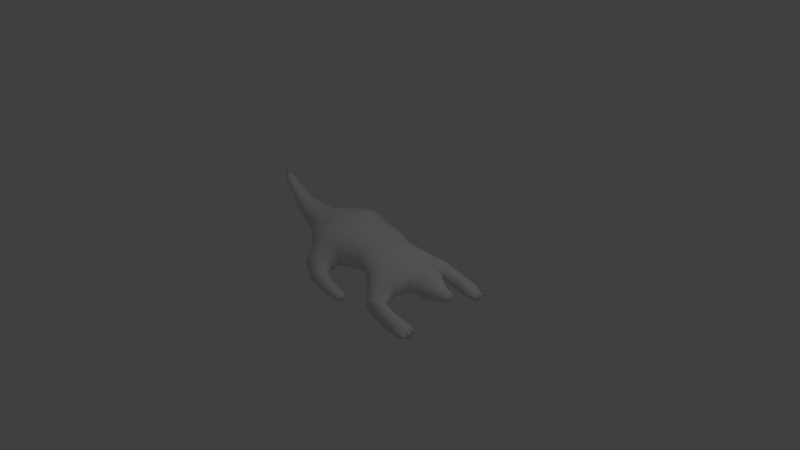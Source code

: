 # Source: Lizard.blend  (saved by Blender 2.74.0; exported with 4.5.12 LTS)
import bpy
from mathutils import Matrix  # noqa: F401  (used for matrix-valued properties, if any)

bpy.ops.wm.read_factory_settings(use_empty=True)
scene = bpy.context.scene
scene.name = 'Scene'

# ---- collections
col_collection_1 = bpy.data.collections.new('Collection 1'); scene.collection.children.link(col_collection_1)

# ---- materials (node trees are filled in below, after node groups)
mat_material_001 = bpy.data.materials.new('Material.001')
mat_material_001.alpha_threshold = 0.0
mat_material_001.use_transparent_shadow = False
mat_material_001.roughness = 0.5

# ---- material node trees

# ---- world
world_world = bpy.data.worlds.new('World'); scene.world = world_world
world_world.color = (0.05088, 0.05088, 0.05088)
world_world.use_sun_shadow = False
world_world.sun_shadow_jitter_overblur = 0.0
world_world.cycles.sampling_method = 'MANUAL'
world_world.cycles.sample_map_resolution = 256

# ---- cameras
cam_camera = bpy.data.cameras.new('Camera')
cam_camera.clip_end = 100.0
cam_camera.lens = 35.0
cam_camera.sensor_width = 32.0
cam_camera.sensor_height = 18.0
cam_camera.ortho_scale = 7.314
cam_camera.dof.focus_distance = 0.0
cam_camera.dof.aperture_fstop = 128.0

# ---- lights
light_lamp = bpy.data.lights.new('Lamp', 'POINT')
light_lamp.transmission_factor = 0.0
light_lamp.cutoff_distance = 30.0
light_lamp.energy = 100.0
light_lamp.shadow_buffer_clip_start = 1.001
light_lamp.shadow_soft_size = 0.1
light_lamp.shadow_maximum_resolution = 0.006
light_lamp.use_absolute_resolution = True
light_lamp.cycles.use_multiple_importance_sampling = False

# ---- meshes
me_cylinder = bpy.data.meshes.new('Cylinder')
me_cylinder.from_pydata([(-1.815, -1.197, 4.366), (-0.9559, -0.7493, 5.419), (-2.145, -0.7968, 4.632), (-1.405, -0.3455, 5.437), (-2.217, 0.02258, 4.483), (-1.396, 0.2049, 5.413), (-1.32, 0.7135, 4.465), (-0.8548, 0.6694, 5.46), (-0.7323, -1.083, 6.333), (-1.185, -0.5084, 6.323), (-1.177, 0.206, 6.325), (-0.7242, 0.7883, 6.333), (-0.3845, -0.9641, 7.352), (-0.6225, -0.6372, 7.352), (-0.6222, -0.2331, 7.352), (-0.3845, 0.09385, 7.352), (-0.2944, -0.8854, 7.996), (-0.4763, -0.635, 7.996), (-0.4763, -0.3256, 7.996), (-0.2944, -0.07527, 7.996), (-2.047, -1.354, 3.516), (-3.196, -1.739, 4.539), (-2.575, 0.4402, 3.694), (-1.569, 0.9895, 3.384), (-1.65, -0.5208, 0.8666), (-2.024, 0.05147, 0.8908), (-2.02, 0.7684, 0.9118), (-1.444, 1.509, 0.871), (-2.241, -0.716, -1.55), (-2.462, 0.05159, -1.176), (-2.561, 1.054, -1.355), (-1.812, 1.991, -1.206), (-1.588, 1.22, 2.19), (-2.621, 0.4698, 2.589), (-2.716, -0.3431, 2.283), (-2.222, -0.9762, 2.514), (-3.036, -1.55, 4.666), (-3.283, -0.8149, 4.655), (-3.609, -1.77, 4.284), (-3.746, -0.5189, 4.421), (-4.12, -0.7472, 4.051), (-4.203, -1.477, 3.812), (-4.008, -1.71, 3.955), (-3.37, -2.139, 5.841), (-3.16, -1.981, 5.805), (-3.35, -1.26, 5.788), (-3.768, -2.173, 5.771), (-3.801, -1.022, 5.749), (-4.225, -1.283, 5.664), (-4.355, -2.067, 5.603), (-4.155, -2.197, 5.669), (-3.431, -2.253, 6.941), (-3.131, -2.141, 6.792), (-3.255, -1.545, 6.773), (-3.758, -2.279, 6.951), (-3.772, -1.365, 6.872), (-4.281, -1.57, 6.902), (-4.381, -2.215, 6.886), (-4.083, -2.292, 6.898), (-3.54, -2.301, 7.608), (-3.396, -2.239, 7.617), (-3.494, -1.741, 7.604), (-3.759, -2.31, 7.584), (-3.77, -1.613, 7.557), (-4.043, -1.774, 7.557), (-4.117, -2.271, 7.545), (-3.974, -2.318, 7.545), (-4.395, -1.882, 7.109), (-4.441, -2.238, 7.1), (-4.309, -1.983, 7.444), (-4.348, -2.287, 7.436), (-3.148, -1.638, 7.082), (-3.062, -2.119, 7.092), (-3.26, -1.754, 7.595), (-3.177, -2.22, 7.604), (-4.087, -1.906, 7.86), (-4.127, -2.219, 7.853), (-4.278, -2.02, 7.789), (-4.309, -2.257, 7.783), (-3.76, -2.285, 7.947), (-3.565, -2.277, 7.968), (-3.769, -1.685, 7.924), (-3.591, -1.809, 7.95), (-3.503, -2.186, 7.963), (-3.94, -1.821, 7.899), (-3.952, -2.292, 7.912), (-4.012, -2.205, 7.889), (-3.449, -1.829, 7.96), (-3.386, -2.184, 7.967), (-3.292, -1.829, 7.96), (-3.229, -2.184, 7.967), (-2.283, -0.6602, -3.702), (-3.097, 0.2919, -3.868), (-3.136, 1.218, -3.49), (-2.333, 1.966, -3.792), (-0.896, -0.3254, -5.979), (-1.395, 0.3367, -5.982), (-1.39, 1.072, -5.899), (-0.9772, 1.663, -5.938), (-2.305, 2.13, -2.534), (-3.036, 1.463, -2.387), (-3.108, -1.36, -2.082), (-2.457, -0.9536, -2.689), (-2.88, -0.6914, -1.765), (-3.078, 0.1131, -1.82), (-4.031, -1.136, -3.026), (-4.344, -0.3575, -3.098), (-4.127, 0.3361, -2.773), (-3.596, 0.5133, -2.239), (-3.639, -1.53, -2.598), (-3.858, -1.769, -0.8014), (-3.658, -1.654, -0.7795), (-3.773, -1.104, -0.7062), (-4.698, -1.7, -0.7374), (-4.846, -1.557, -0.6892), (-4.614, -1.024, -0.6424), (-4.17, -0.8606, -0.6506), (-4.288, -1.749, -0.7812), (-3.903, -1.863, 0.5046), (-3.72, -1.831, 0.5056), (-3.823, -1.486, 0.5495), (-4.644, -1.81, 0.5679), (-4.769, -1.757, 0.5949), (-4.565, -1.435, 0.6127), (-4.175, -1.347, 0.5925), (-4.284, -1.835, 0.5315), (-4.024, -1.891, 1.153), (-3.909, -1.835, 1.137), (-3.974, -1.558, 1.153), (-4.497, -1.858, 1.202), (-4.578, -1.784, 1.206), (-4.447, -1.517, 1.202), (-4.197, -1.425, 1.18), (-4.265, -1.874, 1.181), (-4.698, -1.416, -1.867), (-4.228, -1.619, -1.77), (-4.107, -0.2434, -1.545), (-4.627, -0.4148, -1.709), (-3.717, -1.567, -1.623), (-3.631, -0.5589, -1.457), (-3.481, -1.227, -1.501), (-4.879, -1.033, -1.851), (-0.0001395, 0.9294, 4.461), (-0.0001395, 0.8418, 5.467), (-0.0001395, -1.109, 4.448), (-0.0001395, -0.8685, 5.481), (1.815, -1.197, 4.366), (0.9556, -0.7493, 5.419), (2.145, -0.7968, 4.632), (1.404, -0.3455, 5.437), (2.216, 0.02258, 4.483), (1.395, 0.2049, 5.413), (1.32, 0.7135, 4.465), (0.8545, 0.6694, 5.46), (-0.0001395, 1.009, 6.334), (-0.0001395, -1.305, 6.334), (0.732, -1.083, 6.333), (1.185, -0.5084, 6.323), (1.177, 0.206, 6.325), (0.7239, 0.7883, 6.333), (-0.0001396, 0.2187, 7.352), (-0.0001396, -1.089, 7.352), (0.3842, -0.9641, 7.352), (0.6223, -0.6372, 7.352), (0.6219, -0.2331, 7.352), (0.3842, 0.09385, 7.352), (-0.0001395, 0.02035, 7.996), (-0.0001395, -0.981, 7.996), (0.2941, -0.8854, 7.996), (0.476, -0.635, 7.996), (0.476, -0.3256, 7.996), (0.2941, -0.07527, 7.996), (-0.0001396, -0.03681, 8.676), (-0.0001395, 1.157, 3.303), (-0.0001395, -1.172, 3.35), (2.046, -1.354, 3.516), (3.196, -1.739, 4.539), (2.575, 0.4402, 3.694), (1.568, 0.9895, 3.384), (-0.0001395, 1.747, 0.8659), (-0.0001395, -0.7333, 0.8688), (1.649, -0.5208, 0.8666), (2.024, 0.05147, 0.8908), (2.02, 0.7684, 0.9118), (1.444, 1.509, 0.871), (-0.0001395, 2.295, -1.175), (-0.0001395, -0.9198, -1.3), (2.241, -0.716, -1.55), (2.461, 0.05159, -1.176), (2.561, 1.054, -1.355), (1.812, 1.991, -1.206), (1.587, 1.22, 2.19), (-0.0001395, 1.415, 2.114), (2.62, 0.4698, 2.589), (2.716, -0.3431, 2.283), (2.222, -0.9762, 2.514), (-0.0001395, -0.9482, 2.212), (3.036, -1.55, 4.666), (3.283, -0.8149, 4.655), (3.608, -1.77, 4.284), (3.745, -0.5189, 4.421), (4.119, -0.7472, 4.051), (4.202, -1.477, 3.812), (4.008, -1.71, 3.955), (3.37, -2.139, 5.841), (3.16, -1.981, 5.805), (3.35, -1.26, 5.788), (3.768, -2.173, 5.771), (3.801, -1.022, 5.749), (4.225, -1.283, 5.664), (4.354, -2.067, 5.603), (4.154, -2.197, 5.669), (3.431, -2.253, 6.941), (3.131, -2.141, 6.792), (3.255, -1.545, 6.773), (3.758, -2.279, 6.951), (3.772, -1.365, 6.872), (4.281, -1.57, 6.902), (4.381, -2.215, 6.886), (4.083, -2.292, 6.898), (3.54, -2.301, 7.608), (3.396, -2.239, 7.617), (3.494, -1.741, 7.604), (3.759, -2.31, 7.584), (3.77, -1.613, 7.557), (4.043, -1.774, 7.557), (4.116, -2.271, 7.545), (3.974, -2.318, 7.545), (4.395, -1.882, 7.109), (4.44, -2.238, 7.1), (4.309, -1.983, 7.444), (4.348, -2.287, 7.436), (3.147, -1.638, 7.082), (3.062, -2.119, 7.092), (3.259, -1.754, 7.595), (3.177, -2.22, 7.604), (4.086, -1.906, 7.86), (4.127, -2.219, 7.853), (4.278, -2.02, 7.789), (4.308, -2.257, 7.783), (3.76, -2.285, 7.947), (3.565, -2.277, 7.968), (3.769, -1.685, 7.924), (3.591, -1.809, 7.95), (3.503, -2.186, 7.963), (3.94, -1.821, 7.899), (3.951, -2.292, 7.912), (4.011, -2.205, 7.889), (3.449, -1.829, 7.96), (3.386, -2.184, 7.967), (3.292, -1.829, 7.96), (3.229, -2.184, 7.967), (-0.0001395, 2.303, -3.85), (-0.0001395, -0.7858, -3.785), (2.283, -0.6602, -3.702), (3.096, 0.2919, -3.868), (3.136, 1.218, -3.49), (2.332, 1.966, -3.792), (-0.0001396, 1.913, -5.931), (-0.0001395, -0.5352, -6.0), (0.8957, -0.3254, -5.979), (1.395, 0.3367, -5.982), (1.389, 1.072, -5.899), (0.9769, 1.663, -5.938), (2.305, 2.13, -2.534), (-0.0001395, 2.448, -2.563), (3.036, 1.463, -2.387), (3.108, -1.36, -2.082), (2.457, -0.9536, -2.689), (-0.0001395, -0.8942, -2.588), (2.88, -0.6914, -1.765), (3.078, 0.1131, -1.82), (4.031, -1.136, -3.026), (4.343, -0.3575, -3.098), (4.127, 0.3361, -2.773), (3.596, 0.5133, -2.239), (3.638, -1.53, -2.598), (3.858, -1.769, -0.8014), (3.657, -1.654, -0.7795), (3.772, -1.104, -0.7062), (4.698, -1.7, -0.7374), (4.846, -1.557, -0.6892), (4.613, -1.024, -0.6424), (4.17, -0.8606, -0.6506), (4.288, -1.749, -0.7812), (3.902, -1.863, 0.5046), (3.72, -1.831, 0.5056), (3.823, -1.486, 0.5495), (4.644, -1.81, 0.5679), (4.769, -1.757, 0.5949), (4.565, -1.435, 0.6127), (4.174, -1.347, 0.5925), (4.283, -1.835, 0.5315), (4.024, -1.891, 1.153), (3.909, -1.835, 1.137), (3.974, -1.558, 1.153), (4.496, -1.858, 1.202), (4.577, -1.784, 1.206), (4.446, -1.517, 1.202), (4.197, -1.425, 1.18), (4.265, -1.874, 1.181), (4.698, -1.416, -1.867), (4.228, -1.619, -1.77), (4.107, -0.2434, -1.545), (4.626, -0.4148, -1.709), (3.717, -1.567, -1.623), (3.63, -0.5589, -1.457), (3.481, -1.227, -1.501), (4.878, -1.033, -1.851), (-0.4573, 0.9514, -8.567), (-0.7393, 1.318, -8.446), (-0.7383, 1.747, -8.3), (-0.4558, 2.085, -8.179), (-0.0001396, 2.218, -8.133), (-0.0001395, 0.7971, -8.614), (0.457, 0.9514, -8.567), (0.739, 1.318, -8.446), (0.738, 1.747, -8.3), (0.4555, 2.085, -8.179), (-0.2428, 3.007, -10.54), (-0.39, 3.154, -10.44), (-0.3855, 3.332, -10.33), (-0.2358, 3.475, -10.23), (-0.0001396, 3.532, -10.19), (-0.0001395, 2.946, -10.59), (0.2426, 3.007, -10.54), (0.3897, 3.154, -10.44), (0.3853, 3.332, -10.33), (0.2355, 3.475, -10.23), (-0.0001395, 4.053, -11.0)], [], [(144, 145, 1, 0), (0, 1, 3, 2), (2, 3, 5, 4), (4, 5, 7, 6), (6, 7, 143, 142), (143, 7, 11, 154), (7, 5, 10, 11), (5, 3, 9, 10), (3, 1, 8, 9), (1, 145, 155, 8), (154, 11, 15, 160), (11, 10, 14, 15), (10, 9, 13, 14), (9, 8, 12, 13), (8, 155, 161, 12), (160, 15, 19, 166), (15, 14, 18, 19), (14, 13, 17, 18), (13, 12, 16, 17), (12, 161, 167, 16), (166, 19, 172), (19, 18, 172), (18, 17, 172), (17, 16, 172), (16, 167, 172), (6, 142, 173, 23), (4, 6, 23, 22), (22, 33, 40, 39), (35, 20, 38, 42), (144, 0, 20, 174), (32, 192, 179, 27), (33, 32, 27, 26), (34, 33, 26, 25), (35, 34, 25, 24), (196, 35, 24, 180), (27, 179, 185, 31), (26, 27, 31, 30), (25, 26, 30, 29), (24, 25, 29, 28), (180, 24, 28, 186), (174, 20, 35, 196), (34, 35, 42, 41), (33, 34, 41, 40), (22, 23, 32, 33), (23, 173, 192, 32), (20, 0, 21, 38), (4, 22, 39, 37), (2, 4, 37, 36), (0, 2, 36, 21), (40, 41, 49, 48), (41, 42, 50, 49), (42, 38, 46, 50), (39, 40, 48, 47), (21, 36, 44, 43), (36, 37, 45, 44), (37, 39, 47, 45), (38, 21, 43, 46), (48, 49, 57, 56), (49, 50, 58, 57), (50, 46, 54, 58), (47, 48, 56, 55), (43, 44, 52, 51), (44, 45, 53, 52), (45, 47, 55, 53), (46, 43, 51, 54), (57, 65, 70, 68), (57, 58, 66, 65), (58, 54, 62, 66), (55, 56, 64, 63), (51, 52, 60, 59), (53, 61, 73, 71), (53, 55, 63, 61), (54, 51, 59, 62), (80, 83, 82, 81, 84, 86, 85, 79), (67, 68, 70, 69), (64, 56, 67, 69), (76, 75, 77, 78), (56, 57, 68, 67), (72, 71, 73, 74), (60, 52, 72, 74), (87, 88, 90, 89), (52, 53, 71, 72), (75, 76, 65, 64), (78, 77, 69, 70), (76, 78, 70, 65), (77, 75, 64, 69), (80, 79, 62, 59), (81, 82, 61, 63), (82, 83, 60, 61), (83, 80, 59, 60), (84, 81, 63, 64), (79, 85, 66, 62), (85, 86, 65, 66), (86, 84, 64, 65), (88, 87, 61, 60), (89, 90, 74, 73), (87, 89, 73, 61), (90, 88, 60, 74), (99, 265, 252, 94), (100, 99, 94, 93), (30, 100, 108, 104), (102, 28, 101, 109), (269, 102, 91, 253), (94, 252, 258, 98), (93, 94, 98, 97), (92, 93, 97, 96), (91, 92, 96, 95), (253, 91, 95, 259), (186, 28, 102, 269), (100, 93, 107, 108), (91, 102, 109, 105), (30, 31, 99, 100), (31, 185, 265, 99), (93, 92, 106, 107), (92, 91, 105, 106), (29, 30, 104, 103), (28, 29, 103, 101), (134, 135, 117, 113), (136, 137, 115, 116), (135, 138, 110, 117), (139, 136, 116, 112), (138, 140, 111, 110), (140, 139, 112, 111), (141, 134, 113, 114), (137, 141, 114, 115), (113, 117, 125, 121), (116, 115, 123, 124), (117, 110, 118, 125), (112, 116, 124, 120), (110, 111, 119, 118), (111, 112, 120, 119), (114, 113, 121, 122), (115, 114, 122, 123), (121, 125, 133, 129), (124, 123, 131, 132), (125, 118, 126, 133), (120, 124, 132, 128), (118, 119, 127, 126), (119, 120, 128, 127), (122, 121, 129, 130), (123, 122, 130, 131), (130, 129, 133, 126, 127, 128, 132, 131), (107, 106, 141, 137), (106, 105, 134, 141), (103, 104, 139, 140), (101, 103, 140, 138), (104, 108, 136, 139), (109, 101, 138, 135), (108, 107, 137, 136), (105, 109, 135, 134), (144, 146, 147, 145), (146, 148, 149, 147), (148, 150, 151, 149), (150, 152, 153, 151), (152, 142, 143, 153), (143, 154, 159, 153), (153, 159, 158, 151), (151, 158, 157, 149), (149, 157, 156, 147), (147, 156, 155, 145), (154, 160, 165, 159), (159, 165, 164, 158), (158, 164, 163, 157), (157, 163, 162, 156), (156, 162, 161, 155), (160, 166, 171, 165), (165, 171, 170, 164), (164, 170, 169, 163), (163, 169, 168, 162), (162, 168, 167, 161), (166, 172, 171), (171, 172, 170), (170, 172, 169), (169, 172, 168), (168, 172, 167), (152, 178, 173, 142), (150, 177, 178, 152), (177, 200, 201, 193), (195, 203, 199, 175), (144, 174, 175, 146), (191, 184, 179, 192), (193, 183, 184, 191), (194, 182, 183, 193), (195, 181, 182, 194), (196, 180, 181, 195), (184, 190, 185, 179), (183, 189, 190, 184), (182, 188, 189, 183), (181, 187, 188, 182), (180, 186, 187, 181), (174, 196, 195, 175), (194, 202, 203, 195), (193, 201, 202, 194), (177, 193, 191, 178), (178, 191, 192, 173), (175, 199, 176, 146), (150, 198, 200, 177), (148, 197, 198, 150), (146, 176, 197, 148), (201, 209, 210, 202), (202, 210, 211, 203), (203, 211, 207, 199), (200, 208, 209, 201), (176, 204, 205, 197), (197, 205, 206, 198), (198, 206, 208, 200), (199, 207, 204, 176), (209, 217, 218, 210), (210, 218, 219, 211), (211, 219, 215, 207), (208, 216, 217, 209), (204, 212, 213, 205), (205, 213, 214, 206), (206, 214, 216, 208), (207, 215, 212, 204), (218, 229, 231, 226), (218, 226, 227, 219), (219, 227, 223, 215), (216, 224, 225, 217), (212, 220, 221, 213), (214, 232, 234, 222), (214, 222, 224, 216), (215, 223, 220, 212), (241, 240, 246, 247, 245, 242, 243, 244), (228, 230, 231, 229), (225, 230, 228, 217), (237, 239, 238, 236), (217, 228, 229, 218), (233, 235, 234, 232), (221, 235, 233, 213), (248, 250, 251, 249), (213, 233, 232, 214), (236, 225, 226, 237), (239, 231, 230, 238), (237, 226, 231, 239), (238, 230, 225, 236), (241, 220, 223, 240), (242, 224, 222, 243), (243, 222, 221, 244), (244, 221, 220, 241), (245, 225, 224, 242), (240, 223, 227, 246), (246, 227, 226, 247), (247, 226, 225, 245), (249, 221, 222, 248), (250, 234, 235, 251), (248, 222, 234, 250), (251, 235, 221, 249), (264, 257, 252, 265), (266, 256, 257, 264), (189, 271, 275, 266), (268, 276, 267, 187), (269, 253, 254, 268), (257, 263, 258, 252), (256, 262, 263, 257), (255, 261, 262, 256), (254, 260, 261, 255), (253, 259, 260, 254), (186, 269, 268, 187), (266, 275, 274, 256), (254, 272, 276, 268), (189, 266, 264, 190), (190, 264, 265, 185), (256, 274, 273, 255), (255, 273, 272, 254), (188, 270, 271, 189), (187, 267, 270, 188), (301, 280, 284, 302), (303, 283, 282, 304), (302, 284, 277, 305), (306, 279, 283, 303), (305, 277, 278, 307), (307, 278, 279, 306), (308, 281, 280, 301), (304, 282, 281, 308), (280, 288, 292, 284), (283, 291, 290, 282), (284, 292, 285, 277), (279, 287, 291, 283), (277, 285, 286, 278), (278, 286, 287, 279), (281, 289, 288, 280), (282, 290, 289, 281), (288, 296, 300, 292), (291, 299, 298, 290), (292, 300, 293, 285), (287, 295, 299, 291), (285, 293, 294, 286), (286, 294, 295, 287), (289, 297, 296, 288), (290, 298, 297, 289), (297, 298, 299, 295, 294, 293, 300, 296), (274, 304, 308, 273), (273, 308, 301, 272), (270, 307, 306, 271), (267, 305, 307, 270), (271, 306, 303, 275), (276, 302, 305, 267), (275, 303, 304, 274), (272, 301, 302, 276), (258, 263, 318, 313), (263, 262, 317, 318), (262, 261, 316, 317), (261, 260, 315, 316), (260, 259, 314, 315), (98, 258, 313, 312), (97, 98, 312, 311), (96, 97, 311, 310), (95, 96, 310, 309), (259, 95, 309, 314), (313, 318, 328, 323), (318, 317, 327, 328), (317, 316, 326, 327), (316, 315, 325, 326), (315, 314, 324, 325), (312, 313, 323, 322), (311, 312, 322, 321), (310, 311, 321, 320), (309, 310, 320, 319), (314, 309, 319, 324), (323, 328, 329), (328, 327, 329), (327, 326, 329), (326, 325, 329), (325, 324, 329), (322, 323, 329), (321, 322, 329), (320, 321, 329), (319, 320, 329), (324, 319, 329)])
me_cylinder.polygons.foreach_set('use_smooth', [True] * 330)
_uv = me_cylinder.uv_layers.new(name='UVMap')
_uv.uv.foreach_set('vector', [0.1146, 0.3377, 0.1671, 0.3343, 0.1671, 0.3831, 0.1164, 0.4303, 0.963, 0.3636, 0.963, 0.4129, 0.9342, 0.4022, 0.9372, 0.3581, 0.4343, 0.6009, 0.4073, 0.5625, 0.3795, 0.5665, 0.3935, 0.6127, 0.3068, 0.4091, 0.3486, 0.4565, 0.3762, 0.4588, 0.3525, 0.4081, 0.3525, 0.4081, 0.3762, 0.4588, 0.4197, 0.4592, 0.4197, 0.408, 0.7921, 0.4312, 0.7925, 0.3876, 0.748, 0.3943, 0.748, 0.4312, 0.3557, 0.5665, 0.3795, 0.5665, 0.3748, 0.5202, 0.3452, 0.5228, 0.3795, 0.5665, 0.4073, 0.5625, 0.411, 0.5167, 0.3748, 0.5202, 0.4073, 0.5625, 0.4278, 0.5613, 0.4401, 0.5133, 0.411, 0.5167, 0.7946, 0.2884, 0.7914, 0.3371, 0.748, 0.3371, 0.748, 0.2998, 0.748, 0.4312, 0.748, 0.3943, 0.6961, 0.4034, 0.6961, 0.4312, 0.3452, 0.5228, 0.3748, 0.5202, 0.3875, 0.4664, 0.3639, 0.4688, 0.3748, 0.5202, 0.411, 0.5167, 0.4165, 0.4634, 0.3875, 0.4664, 0.411, 0.5167, 0.4401, 0.5133, 0.4401, 0.4611, 0.4165, 0.4634, 0.748, 0.2998, 0.748, 0.3371, 0.6961, 0.3371, 0.6961, 0.3093, 0.4234, 0.9532, 0.4234, 0.9254, 0.3862, 0.9382, 0.3862, 0.9532, 0.169, 0.3561, 0.169, 0.3797, 0.2062, 0.3888, 0.2062, 0.376, 0.169, 0.3797, 0.169, 0.409, 0.2062, 0.4045, 0.2062, 0.3888, 0.169, 0.409, 0.169, 0.4326, 0.2062, 0.4173, 0.2062, 0.4045, 0.2939, 0.922, 0.2939, 0.9498, 0.2566, 0.9498, 0.2566, 0.9348, 0.1755, 0.9209, 0.1848, 0.9336, 0.1606, 0.9415, 0.1848, 0.9336, 0.1848, 0.9494, 0.1606, 0.9415, 0.1848, 0.9494, 0.1755, 0.9622, 0.1606, 0.9415, 0.1755, 0.9622, 0.1606, 0.967, 0.1606, 0.9415, 0.1606, 0.967, 0.1456, 0.9622, 0.1606, 0.9415, 0.3525, 0.4081, 0.4197, 0.408, 0.4197, 0.349, 0.3398, 0.3531, 0.3068, 0.4091, 0.3525, 0.4081, 0.3398, 0.3531, 0.2885, 0.3689, 0.2885, 0.3689, 0.2862, 0.3126, 0.2098, 0.3871, 0.2289, 0.4059, 0.8908, 0.7315, 0.8454, 0.7064, 0.8649, 0.6199, 0.8908, 0.6146, 0.1146, 0.3377, 0.1164, 0.4303, 0.07394, 0.4448, 0.05877, 0.3413, 0.2625, 0.6341, 0.3433, 0.6302, 0.3433, 0.5666, 0.2698, 0.5669, 0.2098, 0.6544, 0.2625, 0.6341, 0.2698, 0.5669, 0.2404, 0.569, 0.3026, 0.09301, 0.2594, 0.08336, 0.2564, 0.1701, 0.2927, 0.1661, 0.3329, 0.07683, 0.3026, 0.09301, 0.2927, 0.1661, 0.3217, 0.1632, 0.01629, 0.1151, 0.0009271, 0.001895, 0.08485, 0.03105, 0.08473, 0.1151, 0.2698, 0.5669, 0.3433, 0.5666, 0.3433, 0.4626, 0.251, 0.4611, 0.2564, 0.1701, 0.2193, 0.1775, 0.2098, 0.2857, 0.2582, 0.2865, 0.2927, 0.1661, 0.2564, 0.1701, 0.2582, 0.2865, 0.3075, 0.2703, 0.3217, 0.1632, 0.2927, 0.1661, 0.3075, 0.2703, 0.3489, 0.2837, 0.08473, 0.1151, 0.08485, 0.03105, 0.208, 0.0009271, 0.1952, 0.1151, 0.05877, 0.3413, 0.07394, 0.4448, 0.02354, 0.457, 0.0009271, 0.3451, 0.9317, 0.8325, 0.8908, 0.8321, 0.9163, 0.9271, 0.9317, 0.9278, 0.2594, 0.08336, 0.3026, 0.09301, 0.3489, 0.007767, 0.3104, 0.0009271, 0.2885, 0.3689, 0.3398, 0.3531, 0.3388, 0.2923, 0.2862, 0.3126, 0.3398, 0.3531, 0.4197, 0.349, 0.4197, 0.2884, 0.3388, 0.2923, 0.8876, 0.9419, 0.8436, 0.9334, 0.8667, 0.8663, 0.8876, 0.8532, 0.8351, 0.0009271, 0.8631, 0.001564, 0.8631, 0.07867, 0.8365, 0.06999, 0.8005, 0.02458, 0.8351, 0.0009271, 0.8365, 0.06999, 0.7996, 0.08399, 0.963, 0.3636, 0.9372, 0.3581, 0.9503, 0.3001, 0.955, 0.2884, 0.9118, 0.09708, 0.9509, 0.09702, 0.9509, 0.0009271, 0.912, 0.01049, 0.1992, 0.8422, 0.1887, 0.8358, 0.1888, 0.7481, 0.1992, 0.7506, 0.1887, 0.8358, 0.167, 0.8208, 0.1687, 0.7446, 0.1888, 0.7481, 0.9665, 0.3561, 0.9867, 0.3737, 0.9867, 0.2913, 0.9649, 0.2884, 0.145, 0.8096, 0.1363, 0.8039, 0.1377, 0.7455, 0.1482, 0.7428, 0.8628, 0.1151, 0.898, 0.1023, 0.8954, 0.1643, 0.861, 0.1771, 0.8591, 0.1145, 0.8357, 0.1023, 0.832, 0.17, 0.8549, 0.1722, 0.167, 0.8208, 0.145, 0.8096, 0.1482, 0.7428, 0.1687, 0.7446, 0.7788, 0.9749, 0.8189, 0.9734, 0.8189, 0.9076, 0.7861, 0.9106, 0.86, 0.4843, 0.8498, 0.4812, 0.8448, 0.4187, 0.86, 0.4189, 0.8498, 0.4812, 0.8299, 0.4764, 0.8282, 0.4163, 0.8448, 0.4187, 0.832, 0.17, 0.8104, 0.1653, 0.8068, 0.2284, 0.8327, 0.2272, 0.8096, 0.4732, 0.7989, 0.4753, 0.7964, 0.425, 0.8116, 0.4171, 0.861, 0.1771, 0.8954, 0.1643, 0.898, 0.2165, 0.8697, 0.2273, 0.8549, 0.1722, 0.832, 0.17, 0.8327, 0.2272, 0.8591, 0.2225, 0.8299, 0.4764, 0.8096, 0.4732, 0.8116, 0.4171, 0.8282, 0.4163, 0.8381, 0.8395, 0.8037, 0.8504, 0.8101, 0.8391, 0.8275, 0.8357, 0.8381, 0.8395, 0.8364, 0.8546, 0.8031, 0.8577, 0.8037, 0.8504, 0.8364, 0.8546, 0.8325, 0.8709, 0.8003, 0.8685, 0.8031, 0.8577, 0.5761, 0.8838, 0.5778, 0.8579, 0.5432, 0.8658, 0.5415, 0.8796, 0.8317, 0.8876, 0.8381, 0.9034, 0.7973, 0.8868, 0.7983, 0.8795, 0.5778, 0.9106, 0.5374, 0.8932, 0.5363, 0.9052, 0.5615, 0.9141, 0.5778, 0.9106, 0.5761, 0.8838, 0.5415, 0.8796, 0.5374, 0.8932, 0.8325, 0.8709, 0.8317, 0.8876, 0.7983, 0.8795, 0.8003, 0.8685, 0.6633, 0.2785, 0.6587, 0.2819, 0.6394, 0.2781, 0.6327, 0.2694, 0.6393, 0.2604, 0.6587, 0.2559, 0.6632, 0.2588, 0.6633, 0.2686, 0.858, 0.9802, 0.8761, 0.9784, 0.8763, 0.9611, 0.8609, 0.9627, 0.8496, 0.9583, 0.8436, 0.9927, 0.858, 0.9802, 0.8609, 0.9627, 0.3418, 0.6594, 0.3418, 0.6755, 0.3328, 0.6685, 0.3328, 0.6563, 0.8436, 0.9927, 0.8763, 0.9893, 0.8761, 0.9784, 0.858, 0.9802, 0.9183, 0.9743, 0.894, 0.9772, 0.8974, 0.9506, 0.9209, 0.9479, 0.7973, 0.8868, 0.8381, 0.9034, 0.8227, 0.9058, 0.7971, 0.898, 0.3407, 0.6773, 0.3407, 0.6957, 0.3328, 0.6971, 0.3328, 0.6787, 0.9209, 0.9894, 0.8908, 0.9933, 0.894, 0.9772, 0.9183, 0.9743, 0.7332, 0.2759, 0.7332, 0.26, 0.7488, 0.2569, 0.7488, 0.2823, 0.8725, 0.9437, 0.8605, 0.945, 0.8609, 0.9627, 0.8763, 0.9611, 0.7881, 0.8487, 0.7923, 0.8398, 0.8101, 0.8391, 0.8037, 0.8504, 0.71, 0.7249, 0.7201, 0.7271, 0.7201, 0.7115, 0.7059, 0.7077, 0.7801, 0.8768, 0.7819, 0.867, 0.8003, 0.8685, 0.7983, 0.8795, 0.5229, 0.8773, 0.5205, 0.8861, 0.5374, 0.8932, 0.5415, 0.8796, 0.6111, 0.5942, 0.611, 0.575, 0.6287, 0.5727, 0.6287, 0.5981, 0.7801, 0.88, 0.7801, 0.8768, 0.7983, 0.8795, 0.7973, 0.8868, 0.5253, 0.8688, 0.5229, 0.8773, 0.5415, 0.8796, 0.5432, 0.8658, 0.7819, 0.867, 0.7844, 0.8574, 0.8031, 0.8577, 0.8003, 0.8685, 0.7844, 0.8574, 0.7858, 0.8545, 0.8037, 0.8504, 0.8031, 0.8577, 0.7313, 0.2607, 0.7313, 0.2803, 0.7488, 0.2823, 0.7488, 0.2569, 0.6108, 0.5751, 0.6107, 0.5932, 0.6287, 0.5981, 0.6287, 0.5727, 0.8993, 0.9318, 0.9173, 0.9297, 0.9209, 0.9479, 0.8974, 0.9506, 0.5191, 0.8933, 0.5181, 0.9012, 0.5363, 0.9052, 0.5374, 0.8932, 0.7788, 0.8939, 0.7794, 0.886, 0.7973, 0.8868, 0.7971, 0.898, 0.1198, 0.7534, 0.00237, 0.7523, 0.0009271, 0.8178, 0.1198, 0.8175, 0.6824, 0.8916, 0.6446, 0.8958, 0.6402, 0.9597, 0.6824, 0.9481, 0.26, 0.8199, 0.2752, 0.7654, 0.2279, 0.7779, 0.2098, 0.8013, 0.8999, 0.1421, 0.9436, 0.1023, 0.9436, 0.1542, 0.9353, 0.191, 0.6333, 0.4133, 0.643, 0.2884, 0.6942, 0.2991, 0.6942, 0.4155, 0.3452, 0.7239, 0.4641, 0.7209, 0.4641, 0.6149, 0.4143, 0.6146, 0.8896, 0.2884, 0.8506, 0.3014, 0.8594, 0.4115, 0.8896, 0.4113, 0.1082, 0.7032, 0.1221, 0.6541, 0.0009345, 0.6753, 0.0009271, 0.713, 0.1221, 0.7504, 0.1082, 0.7032, 0.0009271, 0.713, 0.004846, 0.7465, 0.6045, 0.1172, 0.6087, 0.2336, 0.4926, 0.1629, 0.4916, 0.1172, 0.6105, 0.1261, 0.6233, 0.01195, 0.6813, 0.0009271, 0.6762, 0.1261, 0.6384, 0.9492, 0.6384, 0.8916, 0.5866, 0.9176, 0.5895, 0.9461, 0.2548, 0.9198, 0.2098, 0.8929, 0.2272, 0.8351, 0.2548, 0.8243, 0.26, 0.8199, 0.3083, 0.8225, 0.3083, 0.7544, 0.2752, 0.7654, 0.6584, 0.6096, 0.7508, 0.6112, 0.7508, 0.5405, 0.6333, 0.5419, 0.06633, 0.9566, 0.1148, 0.9409, 0.1148, 0.8896, 0.07713, 0.8997, 0.3656, 0.7932, 0.3452, 0.8536, 0.4369, 0.843, 0.4369, 0.8002, 0.9454, 0.2404, 0.9762, 0.2821, 0.9762, 0.2287, 0.9556, 0.1932, 0.6842, 0.9202, 0.7133, 0.8916, 0.7133, 0.9351, 0.7066, 0.9705, 0.8436, 0.6644, 0.8203, 0.6721, 0.7978, 0.6269, 0.8148, 0.6146, 0.6134, 0.8427, 0.5866, 0.8355, 0.5896, 0.8898, 0.6122, 0.8884, 0.8203, 0.6721, 0.794, 0.6786, 0.7794, 0.6387, 0.7978, 0.6269, 0.6379, 0.8461, 0.6134, 0.8427, 0.6122, 0.8884, 0.6323, 0.8847, 0.4365, 0.8978, 0.4181, 0.8993, 0.4229, 0.8568, 0.4287, 0.8555, 0.4181, 0.8993, 0.3862, 0.9113, 0.3958, 0.865, 0.4229, 0.8568, 0.1729, 0.536, 0.156, 0.5458, 0.1748, 0.6021, 0.1823, 0.6003, 0.2034, 0.5252, 0.1729, 0.536, 0.1823, 0.6003, 0.2065, 0.5877, 0.8723, 0.5924, 0.8513, 0.5934, 0.855, 0.5266, 0.8735, 0.5259, 0.9112, 0.8282, 0.9338, 0.8287, 0.9338, 0.7647, 0.9139, 0.7649, 0.8513, 0.5934, 0.8294, 0.5931, 0.8356, 0.5268, 0.855, 0.5266, 0.8908, 0.8302, 0.9112, 0.8282, 0.9139, 0.7649, 0.8959, 0.7664, 0.8294, 0.5931, 0.8192, 0.5914, 0.8263, 0.5262, 0.8356, 0.5268, 0.9639, 0.8301, 0.9356, 0.8302, 0.9462, 0.7642, 0.9639, 0.764, 0.8799, 0.5904, 0.8723, 0.5924, 0.8735, 0.5259, 0.8799, 0.5249, 0.9649, 0.4436, 0.9921, 0.4417, 0.9921, 0.3755, 0.9757, 0.3772, 0.8735, 0.5259, 0.855, 0.5266, 0.8561, 0.4935, 0.8679, 0.4932, 0.9139, 0.7649, 0.9338, 0.7647, 0.9289, 0.7344, 0.9162, 0.735, 0.855, 0.5266, 0.8356, 0.5268, 0.8437, 0.4943, 0.8561, 0.4935, 0.8959, 0.7664, 0.9139, 0.7649, 0.9162, 0.735, 0.9048, 0.736, 0.8356, 0.5268, 0.8263, 0.5262, 0.8378, 0.4947, 0.8437, 0.4943, 0.9639, 0.764, 0.9462, 0.7642, 0.9457, 0.7332, 0.9597, 0.7321, 0.8799, 0.5249, 0.8735, 0.5259, 0.8679, 0.4932, 0.872, 0.4932, 0.6963, 0.2819, 0.6963, 0.2654, 0.6651, 0.2658, 0.6661, 0.2794, 0.888, 0.2302, 0.8914, 0.2346, 0.8915, 0.2464, 0.8915, 0.2588, 0.8882, 0.2644, 0.8743, 0.2601, 0.8684, 0.2483, 0.8739, 0.2359, 0.2065, 0.4589, 0.1678, 0.464, 0.1729, 0.536, 0.2034, 0.5252, 0.1678, 0.464, 0.1363, 0.4884, 0.156, 0.5458, 0.1729, 0.536, 0.2098, 0.947, 0.2436, 0.9217, 0.2436, 0.966, 0.2161, 0.9875, 0.4365, 0.9235, 0.3988, 0.9228, 0.4181, 0.8993, 0.4365, 0.8978, 0.9658, 0.7343, 0.9991, 0.7321, 0.9991, 0.7787, 0.97, 0.7784, 0.8154, 0.7236, 0.7788, 0.7144, 0.794, 0.6786, 0.8203, 0.6721, 0.6379, 0.8062, 0.6097, 0.7803, 0.5866, 0.8355, 0.6134, 0.8427, 0.8436, 0.7325, 0.8154, 0.7236, 0.8203, 0.6721, 0.8436, 0.6644, 0.1146, 0.3377, 0.1045, 0.2457, 0.1609, 0.286, 0.1671, 0.3343, 0.9624, 0.8814, 0.9366, 0.887, 0.9336, 0.8429, 0.9624, 0.8321, 0.531, 0.6009, 0.4902, 0.6127, 0.4762, 0.5665, 0.504, 0.5625, 0.5185, 0.3385, 0.5642, 0.3395, 0.5879, 0.2888, 0.5604, 0.2911, 0.5642, 0.3395, 0.6315, 0.3396, 0.6315, 0.2884, 0.5879, 0.2888, 0.7921, 0.4312, 0.748, 0.4312, 0.748, 0.4681, 0.7925, 0.4747, 0.4524, 0.5665, 0.4419, 0.5228, 0.4715, 0.5202, 0.4762, 0.5665, 0.4762, 0.5665, 0.4715, 0.5202, 0.5077, 0.5167, 0.504, 0.5625, 0.504, 0.5625, 0.5077, 0.5167, 0.5368, 0.5133, 0.5246, 0.5613, 0.7946, 0.3858, 0.748, 0.3744, 0.748, 0.3371, 0.7914, 0.3371, 0.748, 0.4312, 0.6961, 0.4312, 0.6961, 0.459, 0.748, 0.4681, 0.4419, 0.5228, 0.4607, 0.4688, 0.4842, 0.4664, 0.4715, 0.5202, 0.4715, 0.5202, 0.4842, 0.4664, 0.5133, 0.4634, 0.5077, 0.5167, 0.5077, 0.5167, 0.5133, 0.4634, 0.5368, 0.4611, 0.5368, 0.5133, 0.748, 0.3744, 0.6961, 0.3649, 0.6961, 0.3371, 0.748, 0.3371, 0.4234, 0.9532, 0.3862, 0.9532, 0.3862, 0.9682, 0.4234, 0.981, 0.8915, 0.3859, 0.9287, 0.4059, 0.9287, 0.4186, 0.8915, 0.4096, 0.8915, 0.4096, 0.9287, 0.4186, 0.9287, 0.4344, 0.8914, 0.4388, 0.8914, 0.4388, 0.9287, 0.4344, 0.9287, 0.4472, 0.8915, 0.4625, 0.2939, 0.9776, 0.2566, 0.9648, 0.2566, 0.9498, 0.2939, 0.9498, 0.1755, 0.9209, 0.1606, 0.9415, 0.1606, 0.916, 0.1606, 0.916, 0.1606, 0.9415, 0.1456, 0.9209, 0.1456, 0.9209, 0.1606, 0.9415, 0.1363, 0.9336, 0.1363, 0.9336, 0.1606, 0.9415, 0.1363, 0.9494, 0.1363, 0.9494, 0.1606, 0.9415, 0.1456, 0.9622, 0.5642, 0.3395, 0.5516, 0.3945, 0.6315, 0.3986, 0.6315, 0.3396, 0.5185, 0.3385, 0.5003, 0.3787, 0.5516, 0.3945, 0.5642, 0.3395, 0.5003, 0.3787, 0.4406, 0.3417, 0.4216, 0.3605, 0.498, 0.435, 0.889, 0.7344, 0.889, 0.8513, 0.8631, 0.846, 0.8436, 0.7595, 0.1146, 0.3377, 0.05877, 0.3413, 0.06053, 0.2367, 0.1045, 0.2457, 0.05356, 0.4792, 0.06089, 0.5464, 0.1344, 0.5467, 0.1344, 0.4831, 0.0009271, 0.4589, 0.03152, 0.5444, 0.06089, 0.5464, 0.05356, 0.4792, 0.4435, 0.09301, 0.4336, 0.1661, 0.3973, 0.1701, 0.4003, 0.08336, 0.4738, 0.07683, 0.4626, 0.1632, 0.4336, 0.1661, 0.4435, 0.09301, 0.01629, 0.1151, 0.08473, 0.1151, 0.08485, 0.1991, 0.0009271, 0.2283, 0.06089, 0.5464, 0.04212, 0.6523, 0.1344, 0.6507, 0.1344, 0.5467, 0.3973, 0.1701, 0.3991, 0.2865, 0.3507, 0.2857, 0.3602, 0.1775, 0.4336, 0.1661, 0.4484, 0.2703, 0.3991, 0.2865, 0.3973, 0.1701, 0.4626, 0.1632, 0.4898, 0.2837, 0.4484, 0.2703, 0.4336, 0.1661, 0.08473, 0.1151, 0.1952, 0.1151, 0.208, 0.2293, 0.08485, 0.1991, 0.05877, 0.3413, 0.0009271, 0.3451, 0.008977, 0.2311, 0.06053, 0.2367, 0.9324, 0.3836, 0.9324, 0.2884, 0.9169, 0.2891, 0.8914, 0.3841, 0.4003, 0.08336, 0.4512, 0.0009271, 0.4898, 0.007767, 0.4435, 0.09301, 0.5003, 0.3787, 0.498, 0.435, 0.5506, 0.4553, 0.5516, 0.3945, 0.5516, 0.3945, 0.5506, 0.4553, 0.6315, 0.4592, 0.6315, 0.3986, 0.9367, 0.6146, 0.9367, 0.7032, 0.9158, 0.6901, 0.8926, 0.6231, 0.03644, 0.9027, 0.03787, 0.8337, 0.06447, 0.825, 0.06447, 0.9021, 0.001854, 0.8791, 0.0009271, 0.8197, 0.03787, 0.8337, 0.03644, 0.9027, 0.9624, 0.8814, 0.9544, 0.9566, 0.9496, 0.9449, 0.9366, 0.887, 0.3452, 0.9516, 0.3454, 0.865, 0.3843, 0.8555, 0.3843, 0.9516, 0.8418, 0.7344, 0.8418, 0.826, 0.8313, 0.8285, 0.8313, 0.7408, 0.8313, 0.7408, 0.8313, 0.8285, 0.8112, 0.832, 0.8096, 0.7558, 0.9658, 0.8497, 0.9643, 0.9174, 0.9861, 0.9144, 0.9861, 0.8321, 0.7875, 0.767, 0.7907, 0.8338, 0.7802, 0.8311, 0.7788, 0.7727, 0.8837, 0.4812, 0.8818, 0.5432, 0.9162, 0.5304, 0.9189, 0.4684, 0.8488, 0.4022, 0.8446, 0.3445, 0.8216, 0.3468, 0.8254, 0.4144, 0.8096, 0.7558, 0.8112, 0.832, 0.7907, 0.8338, 0.7875, 0.767, 0.5181, 0.9833, 0.5254, 0.9189, 0.5581, 0.9159, 0.5581, 0.9818, 0.1299, 0.8197, 0.1299, 0.8851, 0.1147, 0.8854, 0.1196, 0.8229, 0.1196, 0.8229, 0.1147, 0.8854, 0.09809, 0.8877, 0.09983, 0.8276, 0.8216, 0.3468, 0.8224, 0.2896, 0.7964, 0.2884, 0.8001, 0.3515, 0.07948, 0.8308, 0.08145, 0.8869, 0.06633, 0.879, 0.06881, 0.8288, 0.8818, 0.5432, 0.8905, 0.5934, 0.9189, 0.5826, 0.9162, 0.5304, 0.8446, 0.3445, 0.8488, 0.2943, 0.8224, 0.2896, 0.8216, 0.3468, 0.09983, 0.8276, 0.09809, 0.8877, 0.08145, 0.8869, 0.07948, 0.8308, 0.1956, 0.9103, 0.1849, 0.9142, 0.1675, 0.9107, 0.1611, 0.8994, 0.1956, 0.9103, 0.1611, 0.8994, 0.1606, 0.8922, 0.1939, 0.8952, 0.1939, 0.8952, 0.1606, 0.8922, 0.1577, 0.8814, 0.1899, 0.8789, 0.8648, 0.2605, 0.8302, 0.2648, 0.8319, 0.2785, 0.8665, 0.2864, 0.1892, 0.8623, 0.1557, 0.8704, 0.1547, 0.8631, 0.1956, 0.8464, 0.8665, 0.2337, 0.8502, 0.2302, 0.825, 0.2392, 0.8261, 0.2511, 0.8665, 0.2337, 0.8261, 0.2511, 0.8302, 0.2648, 0.8648, 0.2605, 0.1899, 0.8789, 0.1577, 0.8814, 0.1557, 0.8704, 0.1892, 0.8623, 0.6308, 0.2593, 0.6308, 0.2692, 0.6308, 0.279, 0.6262, 0.2819, 0.6068, 0.2774, 0.6002, 0.2684, 0.6069, 0.2596, 0.6263, 0.2559, 0.7306, 0.9752, 0.7335, 0.9576, 0.7489, 0.956, 0.7487, 0.9733, 0.7223, 0.9533, 0.7335, 0.9576, 0.7306, 0.9752, 0.7163, 0.9877, 0.1329, 0.6702, 0.1239, 0.6733, 0.1239, 0.6611, 0.1329, 0.6541, 0.7163, 0.9877, 0.7306, 0.9752, 0.7487, 0.9733, 0.7489, 0.9843, 0.4935, 0.9726, 0.496, 0.9461, 0.4725, 0.9489, 0.4691, 0.9754, 0.1547, 0.8631, 0.1545, 0.8519, 0.1801, 0.8441, 0.1956, 0.8464, 0.1318, 0.6949, 0.1239, 0.6935, 0.1239, 0.6751, 0.1318, 0.6765, 0.496, 0.9877, 0.4935, 0.9726, 0.4691, 0.9754, 0.4659, 0.9915, 0.7525, 0.2759, 0.7681, 0.2823, 0.7681, 0.2569, 0.7525, 0.26, 0.7452, 0.9387, 0.7489, 0.956, 0.7335, 0.9576, 0.7331, 0.9399, 0.1455, 0.9011, 0.1611, 0.8994, 0.1675, 0.9107, 0.1497, 0.9101, 0.7022, 0.2676, 0.6982, 0.2848, 0.7124, 0.281, 0.7124, 0.2654, 0.1375, 0.873, 0.1557, 0.8704, 0.1577, 0.8814, 0.1393, 0.8828, 0.8116, 0.267, 0.8302, 0.2648, 0.8261, 0.2511, 0.8092, 0.2582, 0.5667, 0.7472, 0.5842, 0.7511, 0.5842, 0.7257, 0.5665, 0.728, 0.1375, 0.8698, 0.1547, 0.8631, 0.1557, 0.8704, 0.1375, 0.873, 0.814, 0.2755, 0.8319, 0.2785, 0.8302, 0.2648, 0.8116, 0.267, 0.1393, 0.8828, 0.1577, 0.8814, 0.1606, 0.8922, 0.1419, 0.8924, 0.1419, 0.8924, 0.1606, 0.8922, 0.1611, 0.8994, 0.1432, 0.8954, 0.7507, 0.2607, 0.7681, 0.2569, 0.7681, 0.2823, 0.7506, 0.2803, 0.5663, 0.7281, 0.5842, 0.7257, 0.5842, 0.7511, 0.5662, 0.7462, 0.4745, 0.93, 0.4725, 0.9489, 0.496, 0.9461, 0.4924, 0.9279, 0.8078, 0.2511, 0.8261, 0.2511, 0.825, 0.2392, 0.8068, 0.2431, 0.1363, 0.8559, 0.1545, 0.8519, 0.1547, 0.8631, 0.1369, 0.8639, 0.4641, 0.7902, 0.4641, 0.7261, 0.3452, 0.7257, 0.3466, 0.7913, 0.04307, 0.9727, 0.04307, 0.9163, 0.0009271, 0.9046, 0.005284, 0.9686, 0.5161, 0.7912, 0.4659, 0.7726, 0.484, 0.7492, 0.5314, 0.7367, 0.8999, 0.2417, 0.9353, 0.1928, 0.9436, 0.2296, 0.9436, 0.2814, 0.6333, 0.4133, 0.6942, 0.4155, 0.6858, 0.5316, 0.6339, 0.5386, 0.4659, 0.6146, 0.535, 0.7239, 0.5848, 0.7235, 0.5848, 0.6175, 0.2079, 0.2311, 0.2079, 0.3541, 0.1777, 0.3542, 0.169, 0.2442, 0.3171, 0.7053, 0.2098, 0.7152, 0.2098, 0.6775, 0.331, 0.6563, 0.331, 0.7526, 0.2138, 0.7487, 0.2098, 0.7152, 0.3171, 0.7053, 0.6045, 0.1172, 0.4916, 0.1172, 0.4926, 0.07161, 0.6087, 0.0009271, 0.6105, 0.1261, 0.6762, 0.1261, 0.6813, 0.2513, 0.6233, 0.2403, 0.7479, 0.5341, 0.699, 0.531, 0.6961, 0.5025, 0.7479, 0.4766, 0.9099, 0.0009271, 0.9099, 0.09642, 0.8824, 0.08564, 0.865, 0.02784, 0.5161, 0.7912, 0.5314, 0.7367, 0.5644, 0.7257, 0.5644, 0.7938, 0.6117, 0.7093, 0.5866, 0.7769, 0.704, 0.7784, 0.704, 0.7077, 0.7163, 0.9368, 0.7271, 0.8799, 0.7647, 0.8698, 0.7647, 0.9211, 0.4863, 0.8561, 0.5576, 0.849, 0.5576, 0.8063, 0.4659, 0.7956, 0.9454, 0.1496, 0.9556, 0.1023, 0.9762, 0.1379, 0.9762, 0.1913, 0.9527, 0.05121, 0.9751, 0.0009271, 0.9817, 0.0363, 0.9817, 0.07975, 0.8174, 0.5613, 0.7886, 0.6112, 0.7716, 0.5988, 0.7941, 0.5536, 0.6665, 0.8273, 0.6653, 0.7817, 0.6427, 0.7803, 0.6397, 0.8345, 0.7941, 0.5536, 0.7716, 0.5988, 0.7532, 0.587, 0.7678, 0.5471, 0.691, 0.8239, 0.6854, 0.7854, 0.6653, 0.7817, 0.6665, 0.8273, 0.5162, 0.9003, 0.5084, 0.8579, 0.5026, 0.8593, 0.4979, 0.9018, 0.4979, 0.9018, 0.5026, 0.8593, 0.4755, 0.8674, 0.4659, 0.9137, 0.5753, 0.5382, 0.5846, 0.6025, 0.5772, 0.6043, 0.5584, 0.548, 0.6057, 0.5273, 0.6088, 0.5898, 0.5846, 0.6025, 0.5753, 0.5382, 0.7693, 0.7687, 0.7705, 0.8353, 0.7521, 0.8345, 0.7483, 0.7677, 0.277, 0.8264, 0.2797, 0.8897, 0.2996, 0.8899, 0.2996, 0.8259, 0.7483, 0.7677, 0.7521, 0.8345, 0.7326, 0.8343, 0.7264, 0.768, 0.2566, 0.8243, 0.2617, 0.8882, 0.2797, 0.8897, 0.277, 0.8264, 0.7264, 0.768, 0.7326, 0.8343, 0.7234, 0.8349, 0.7163, 0.7697, 0.9668, 0.7125, 0.9668, 0.6464, 0.9491, 0.6466, 0.9385, 0.7126, 0.777, 0.7707, 0.777, 0.8363, 0.7705, 0.8353, 0.7693, 0.7687, 0.9643, 0.9873, 0.9751, 0.9209, 0.9914, 0.9192, 0.9914, 0.9854, 0.7705, 0.8353, 0.765, 0.868, 0.7531, 0.8676, 0.7521, 0.8345, 0.2797, 0.8897, 0.282, 0.9195, 0.2947, 0.9202, 0.2996, 0.8899, 0.7521, 0.8345, 0.7531, 0.8676, 0.7408, 0.8669, 0.7326, 0.8343, 0.2617, 0.8882, 0.2706, 0.9186, 0.282, 0.9195, 0.2797, 0.8897, 0.7326, 0.8343, 0.7408, 0.8669, 0.7349, 0.8664, 0.7234, 0.8349, 0.9668, 0.6464, 0.9626, 0.6146, 0.9486, 0.6157, 0.9491, 0.6466, 0.777, 0.8363, 0.7691, 0.8679, 0.765, 0.868, 0.7705, 0.8353, 0.2002, 0.4509, 0.1699, 0.4484, 0.169, 0.4348, 0.2002, 0.4345, 0.8815, 0.4504, 0.8674, 0.4447, 0.8619, 0.4324, 0.8678, 0.4206, 0.8817, 0.4163, 0.8849, 0.4219, 0.8849, 0.4342, 0.8849, 0.4461, 0.6088, 0.4611, 0.6057, 0.5273, 0.5753, 0.5382, 0.5701, 0.4661, 0.5701, 0.4661, 0.5753, 0.5382, 0.5584, 0.548, 0.5387, 0.4906, 0.3065, 0.9466, 0.3128, 0.9061, 0.3403, 0.9275, 0.3403, 0.9718, 0.5162, 0.926, 0.5162, 0.9003, 0.4979, 0.9018, 0.4785, 0.9253, 0.5866, 0.9954, 0.5908, 0.9513, 0.6199, 0.9511, 0.6199, 0.9976, 0.7891, 0.5021, 0.7941, 0.5536, 0.7678, 0.5471, 0.7526, 0.5113, 0.691, 0.8638, 0.6665, 0.8273, 0.6397, 0.8345, 0.6628, 0.8898, 0.8174, 0.4932, 0.8174, 0.5613, 0.7941, 0.5536, 0.7891, 0.5021, 0.6832, 0.05071, 0.6835, 0.1005, 0.7977, 0.07392, 0.7953, 0.05071, 0.1363, 0.6269, 0.1636, 0.6139, 0.1768, 0.7403, 0.1586, 0.7409, 0.1636, 0.6139, 0.1999, 0.604, 0.1999, 0.7391, 0.1768, 0.7403, 0.3101, 0.7695, 0.3403, 0.7544, 0.3403, 0.9015, 0.3208, 0.9042, 0.7209, 0.6146, 0.7198, 0.6602, 0.5866, 0.6602, 0.589, 0.6369, 0.6835, 0.0009271, 0.6832, 0.05071, 0.7953, 0.05071, 0.7977, 0.02749, 0.9492, 0.4684, 0.9207, 0.4785, 0.931, 0.5943, 0.9492, 0.5955, 0.7186, 0.1174, 0.6832, 0.1302, 0.7064, 0.2551, 0.7293, 0.2521, 0.7488, 0.1023, 0.7186, 0.1174, 0.7293, 0.2521, 0.7488, 0.2494, 0.7198, 0.6602, 0.7209, 0.7058, 0.589, 0.6835, 0.5866, 0.6602, 0.4916, 0.2586, 0.494, 0.2819, 0.5984, 0.2706, 0.5963, 0.2586, 0.7506, 0.1303, 0.767, 0.1221, 0.7854, 0.2519, 0.7768, 0.2537, 0.767, 0.1221, 0.7875, 0.1115, 0.796, 0.2495, 0.7854, 0.2519, 0.7875, 0.1115, 0.8049, 0.1023, 0.8049, 0.2477, 0.796, 0.2495, 0.4387, 0.8979, 0.462, 0.9057, 0.462, 0.7962, 0.4497, 0.7932, 0.494, 0.2354, 0.4916, 0.2586, 0.5963, 0.2586, 0.5984, 0.2466, 0.7391, 0.6343, 0.7227, 0.6425, 0.7488, 0.7659, 0.7575, 0.7641, 0.7596, 0.6237, 0.7391, 0.6343, 0.7575, 0.7641, 0.7681, 0.7617, 0.777, 0.6146, 0.7596, 0.6237, 0.7681, 0.7617, 0.777, 0.7599, 0.9743, 0.4684, 0.9511, 0.4763, 0.962, 0.581, 0.9743, 0.5779, 0.5704, 0.7972, 0.5595, 0.8026, 0.5825, 0.837, 0.6107, 0.525, 0.6188, 0.5215, 0.6286, 0.5709, 0.6188, 0.5215, 0.6286, 0.5169, 0.6286, 0.5709, 0.4617, 0.9293, 0.4518, 0.9254, 0.4617, 0.9792, 0.4518, 0.9254, 0.4393, 0.9275, 0.4617, 0.9792, 0.5825, 0.7956, 0.5704, 0.7972, 0.5825, 0.837, 0.6188, 0.4656, 0.6107, 0.4691, 0.6286, 0.515, 0.6286, 0.4611, 0.6188, 0.4656, 0.6286, 0.515, 0.4292, 0.9352, 0.4253, 0.9451, 0.4617, 0.9792, 0.4393, 0.9275, 0.4292, 0.9352, 0.4617, 0.9792])
me_cylinder.materials.append(mat_material_001)
me_cylinder.use_remesh_preserve_volume = False
me_cylinder.use_remesh_preserve_attributes = False
me_cylinder.use_mirror_vertex_groups = False
me_cylinder.update()
arm_lizrig = bpy.data.armatures.new('LizRig')  # bones are not reproduced

# ---- objects
ob_armature = bpy.data.objects.new('Armature', arm_lizrig)
ob_lizardbody = bpy.data.objects.new('LizardBody', me_cylinder)
ob_lamp = bpy.data.objects.new('Lamp', light_lamp)
ob_camera = bpy.data.objects.new('Camera', cam_camera)

# ---- transforms, parenting, visibility, modifiers, constraints
ob_armature.location = (0.0, 0.0, 0.1192)
ob_armature.scale = (0.3755, 0.3755, 0.3755)
ob_armature.show_in_front = True
ob_armature.lineart.crease_threshold = 0.0
ob_lizardbody.parent = ob_armature
ob_lizardbody.matrix_parent_inverse = Matrix(((2.663, 0.0, 0.0, 0.0), (0.0, 2.663, 0.0, 0.0), (0.0, 0.0, 2.663, -0.3174), (0.0, 0.0, 0.0, 1.0)))
ob_lizardbody.location = (-8.882e-16, 0.0, 7.451e-09)
ob_lizardbody.rotation_euler = (1.571, -7.161e-15, 1.571)
ob_lizardbody.scale = (0.1635, 0.1635, 0.1635)
ob_lizardbody.lineart.crease_threshold = 0.0
_vg = ob_lizardbody.vertex_groups.new(name='Bone')
for _i, _w in zip([6, 23, 24, 25, 26, 27, 28, 29, 30, 31, 32, 33, 34, 35, 99, 152, 173, 174, 178, 179, 180, 181, 182, 183, 184, 185, 186, 187, 188, 189, 190, 191, 192, 193, 194, 195, 196, 264, 265], [0.006493, 0.1186, 0.7097, 0.6809, 0.709, 0.7931, 0.04617, 0.1102, 0.07915, 0.1238, 0.5771, 0.1281, 0.07335, 0.06029, 0.005428, 0.006485, 0.1312, 0.08076, 0.1186, 0.8768, 0.8538, 0.7097, 0.681, 0.7091, 0.7932, 0.1089, 0.1061, 0.04618, 0.1102, 0.07915, 0.1238, 0.5771, 0.7863, 0.1281, 0.07335, 0.06029, 0.4789, 0.005423, 0.001911]): _vg.add([_i], _w, 'REPLACE')
_vg = ob_lizardbody.vertex_groups.new(name='Bone.001')
for _i, _w in zip([174, 180, 196], [0.07136, 0.03276, 0.4277]): _vg.add([_i], _w, 'REPLACE')
_vg = ob_lizardbody.vertex_groups.new(name='Bone.001_L')
for _i, _w in zip([0, 1, 2, 3, 4, 5, 6, 7, 9, 10, 20, 22, 23, 24, 25, 26, 27, 32, 33, 34, 35, 36, 37, 39, 142, 144, 173, 192], [0.5682, 0.09043, 0.6237, 0.1558, 0.6982, 0.1588, 0.2673, 0.0338, 0.01834, 0.01061, 0.154, 0.8159, 0.6517, 0.09662, 0.1133, 0.1098, 0.03706, 0.2815, 0.7094, 0.5466, 0.7053, 0.05841, 0.05626, 0.04827, 0.003321, 0.02203, 0.05782, 0.01335]): _vg.add([_i], _w, 'REPLACE')
_vg = ob_lizardbody.vertex_groups.new(name='Bone.001_L.001')
for _i, _w in zip([0, 1, 2, 3, 4, 20, 21, 22, 24, 25, 26, 32, 33, 34, 35, 36, 37, 38, 39, 40, 41, 42, 47, 48, 174], [0.214, 0.002163, 0.1467, 0.01642, 0.09028, 0.7444, 0.09459, 0.08802, 0.01434, 0.04642, 0.005237, 0.01007, 0.1189, 0.3365, 0.1861, 0.1347, 0.783, 0.112, 0.7813, 0.5232, 0.4866, 0.4295, 0.02027, 0.005853, 0.02515]): _vg.add([_i], _w, 'REPLACE')
_vg = ob_lizardbody.vertex_groups.new(name='Bone.001_L.002')
for _i, _w in zip([0, 2, 4, 20, 21, 36, 37, 38, 39, 40, 41, 42, 43, 44, 45, 46, 47, 48, 49, 50, 51, 52, 53, 54, 55, 56, 57, 58, 59, 60, 61, 62, 63, 64, 65, 66, 67, 68, 69, 70, 71, 72, 73, 74, 75, 76, 77, 78, 79, 80, 81, 82, 83, 84, 85, 86, 87, 88, 89, 90], [0.06042, 0.079, 0.005202, 0.04763, 0.88, 0.7917, 0.1475, 0.8832, 0.1628, 0.4554, 0.508, 0.5654, 0.9956, 0.9876, 0.9785, 1.003, 0.9618, 0.9704, 0.9788, 0.9889, 0.9997, 0.9991, 0.9986, 1.0, 0.9986, 0.9981, 0.9987, 0.9994, 1.0, 1.0, 0.9999, 1.0, 0.9999, 0.9998, 0.9998, 0.9999, 0.999, 0.9992, 0.9996, 0.9997, 0.9993, 0.9995, 0.9999, 0.9999, 0.9998, 0.9998, 0.9998, 0.9998, 1.0, 1.0, 0.9999, 1.0, 1.0, 0.9999, 1.0, 0.9999, 0.9999, 0.9999, 0.9999, 0.9999]): _vg.add([_i], _w, 'REPLACE')
_vg = ob_lizardbody.vertex_groups.new(name='Bone.001_R')
for _i, _w in zip([142, 144, 146, 147, 148, 149, 150, 151, 152, 153, 157, 158, 173, 175, 177, 178, 181, 182, 183, 184, 191, 192, 193, 194, 195, 197, 198, 200], [0.003315, 0.02203, 0.5682, 0.09041, 0.6237, 0.1558, 0.6981, 0.1587, 0.2672, 0.03376, 0.01831, 0.01058, 0.05782, 0.154, 0.8159, 0.6517, 0.09661, 0.1133, 0.1097, 0.03704, 0.2814, 0.01335, 0.7094, 0.5466, 0.7053, 0.05843, 0.05627, 0.04826]): _vg.add([_i], _w, 'REPLACE')
_vg = ob_lizardbody.vertex_groups.new(name='Bone.001_R.001')
for _i, _w in zip([146, 147, 148, 149, 150, 174, 175, 176, 177, 181, 182, 183, 191, 193, 194, 195, 197, 198, 199, 200, 201, 202, 203, 208, 209], [0.214, 0.002151, 0.1467, 0.01641, 0.09028, 0.02514, 0.7444, 0.09464, 0.08802, 0.01433, 0.04641, 0.005226, 0.01006, 0.1189, 0.3365, 0.1861, 0.1347, 0.783, 0.1121, 0.7813, 0.5232, 0.4866, 0.4295, 0.02025, 0.005814]): _vg.add([_i], _w, 'REPLACE')
_vg = ob_lizardbody.vertex_groups.new(name='Bone.001_R.002')
for _i, _w in zip([146, 148, 150, 175, 176, 197, 198, 199, 200, 201, 202, 203, 204, 205, 206, 207, 208, 209, 210, 211, 212, 213, 214, 215, 216, 217, 218, 219, 220, 221, 222, 223, 224, 225, 226, 227, 228, 229, 230, 231, 232, 233, 234, 235, 236, 237, 238, 239, 240, 241, 242, 243, 244, 245, 246, 247, 248, 249, 250, 251], [0.06042, 0.079, 0.005204, 0.04765, 0.8799, 0.7916, 0.1475, 0.8831, 0.1628, 0.4554, 0.508, 0.5653, 0.9956, 0.9876, 0.9785, 1.003, 0.9618, 0.9704, 0.9788, 0.9889, 0.9997, 0.9991, 0.9986, 1.0, 0.9986, 0.9981, 0.9987, 0.9994, 1.0, 1.0, 0.9999, 1.0, 0.9999, 0.9998, 0.9998, 0.9999, 0.999, 0.9992, 0.9996, 0.9997, 0.9993, 0.9995, 0.9999, 0.9999, 0.9998, 0.9998, 0.9998, 0.9998, 1.0, 1.0, 0.9999, 1.0, 1.0, 0.9999, 1.0, 0.9999, 0.9999, 0.9999, 0.9999, 0.9999]): _vg.add([_i], _w, 'REPLACE')
_vg = ob_lizardbody.vertex_groups.new(name='Bone.006')
for _i, _w in zip([0, 1, 2, 3, 4, 5, 6, 7, 11, 20, 22, 23, 32, 142, 143, 144, 145, 146, 147, 148, 149, 150, 151, 152, 153, 154, 159, 173, 174, 175, 177, 178, 191, 192, 196], [0.06153, 0.07439, 0.02536, 0.05072, 0.08067, 0.06607, 0.4713, 0.1211, 0.00886, 7.281e-05, 0.01375, 0.1517, 0.055, 0.791, 0.1259, 0.7117, 0.07996, 0.06154, 0.07438, 0.02537, 0.05071, 0.08069, 0.06606, 0.4714, 0.1211, 0.01081, 0.008848, 0.7191, 0.704, 8.548e-05, 0.01375, 0.1517, 0.055, 0.1179, 0.04568]): _vg.add([_i], _w, 'REPLACE')
_vg = ob_lizardbody.vertex_groups.new(name='Bone.007')
for _i, _w in zip([0, 1, 2, 3, 4, 5, 6, 7, 8, 9, 10, 11, 12, 13, 14, 15, 16, 17, 18, 19, 23, 142, 143, 144, 145, 146, 147, 148, 149, 150, 151, 152, 153, 154, 155, 156, 157, 158, 159, 160, 161, 162, 163, 164, 165, 166, 167, 168, 169, 170, 171, 172, 174, 178], [0.08518, 0.7893, 0.1073, 0.7392, 0.09322, 0.7382, 0.1955, 0.8224, 0.9559, 0.9354, 0.9378, 0.9521, 0.9949, 0.9932, 0.9937, 0.9956, 0.9991, 0.999, 0.9991, 0.9994, 0.02063, 0.1317, 0.8614, 0.1604, 0.8783, 0.08519, 0.7894, 0.1073, 0.7393, 0.09323, 0.7383, 0.1955, 0.8224, 0.9595, 0.9738, 0.9559, 0.9354, 0.9378, 0.9522, 0.9963, 0.9962, 0.9949, 0.9932, 0.9937, 0.9956, 0.9995, 0.9991, 0.9991, 0.999, 0.9991, 0.9994, 0.9996, 0.00368, 0.02062]): _vg.add([_i], _w, 'REPLACE')
_vg = ob_lizardbody.vertex_groups.new(name='Bone.002')
for _i, _w in zip([26, 27, 28, 29, 30, 31, 94, 99, 100, 179, 180, 183, 184, 185, 186, 187, 188, 189, 190, 252, 257, 264, 265, 266, 269], [0.02597, 0.07166, 0.06874, 0.05172, 0.1316, 0.5238, 0.03787, 0.1511, 0.05343, 0.06853, 0.04713, 0.02596, 0.07165, 0.7703, 0.583, 0.06874, 0.05172, 0.1316, 0.5238, 0.1098, 0.0378, 0.1511, 0.667, 0.05343, 0.08312]): _vg.add([_i], _w, 'REPLACE')
_vg = ob_lizardbody.vertex_groups.new(name='Bone.002_L')
for _i, _w in zip([181, 182, 183, 184, 185, 186, 187, 188, 189, 190, 252, 253, 254, 255, 256, 257, 260, 261, 262, 263, 264, 265, 266, 267, 268, 269, 270, 271, 272, 273, 274, 275, 276, 306], [0.0717, 0.07858, 0.07108, 0.03915, 0.0191, 0.1218, 0.5799, 0.5618, 0.5903, 0.25, 0.0412, 0.1148, 0.6816, 0.4844, 0.5192, 0.5895, 0.03443, 0.05439, 0.05316, 0.03889, 0.6495, 0.05416, 0.6473, 0.05875, 0.1889, 0.37, 0.1613, 0.1106, 0.03003, 0.04237, 0.07802, 0.115, 0.000981, 0.003056]): _vg.add([_i], _w, 'REPLACE')
_vg = ob_lizardbody.vertex_groups.new(name='Bone.002_L.001')
for _i, _w in zip([181, 182, 187, 188, 189, 190, 254, 255, 256, 257, 261, 262, 264, 266, 267, 268, 269, 270, 271, 272, 273, 274, 275, 276, 279, 301, 302, 303, 304, 305, 306, 307, 308], [0.006862, 0.01056, 0.2453, 0.221, 0.1605, 0.05372, 0.2065, 0.4655, 0.4246, 0.1464, 0.004474, 0.008063, 0.09233, 0.2426, 0.7489, 0.7427, 0.008152, 0.6851, 0.7985, 0.8601, 0.863, 0.8349, 0.7962, 0.8156, 0.01034, 0.05324, 0.08854, 0.2023, 0.07698, 0.1549, 0.617, 0.2387, 0.04053]): _vg.add([_i], _w, 'REPLACE')
_vg = ob_lizardbody.vertex_groups.new(name='Bone.002_L.002')
for _i, _w in zip([267, 270, 271, 272, 273, 274, 275, 276, 277, 278, 279, 280, 281, 282, 283, 284, 285, 286, 287, 288, 289, 290, 291, 292, 293, 294, 295, 296, 297, 298, 299, 300, 301, 302, 303, 304, 305, 306, 307, 308], [0.1773, 0.1088, 0.05434, 0.09398, 0.08565, 0.07773, 0.06809, 0.153, 0.9795, 0.9732, 0.9675, 0.9955, 0.9974, 0.9959, 0.9844, 0.9913, 0.999, 0.9986, 0.9987, 0.9999, 0.9999, 0.9999, 0.9997, 0.9998, 0.9998, 0.9998, 0.9998, 0.9999, 0.9999, 0.9999, 0.9999, 0.9999, 0.9441, 0.9066, 0.7771, 0.9161, 0.8318, 0.3489, 0.7341, 0.9527]): _vg.add([_i], _w, 'REPLACE')
_vg = ob_lizardbody.vertex_groups.new(name='Bone.002_R')
for _i, _w in zip([24, 25, 26, 27, 28, 29, 30, 31, 91, 92, 93, 94, 95, 96, 97, 98, 99, 100, 101, 102, 103, 104, 105, 106, 107, 108, 109, 139, 185, 186, 252, 253, 265, 269], [0.07171, 0.07859, 0.07109, 0.03917, 0.5799, 0.5618, 0.5903, 0.2501, 0.6816, 0.4844, 0.5192, 0.5899, 0.03272, 0.05468, 0.05438, 0.04315, 0.6496, 0.6473, 0.05874, 0.1889, 0.1613, 0.1106, 0.03003, 0.04239, 0.07804, 0.1151, 0.0009687, 0.003042, 0.01912, 0.1218, 0.04132, 0.1148, 0.05418, 0.37]): _vg.add([_i], _w, 'REPLACE')
_vg = ob_lizardbody.vertex_groups.new(name='Bone.002_R.001')
for _i, _w in zip([24, 25, 28, 29, 30, 31, 91, 92, 93, 94, 96, 97, 99, 100, 101, 102, 103, 104, 105, 106, 107, 108, 109, 112, 134, 135, 136, 137, 138, 139, 140, 141, 269], [0.006872, 0.01057, 0.2453, 0.221, 0.1605, 0.05373, 0.2065, 0.4655, 0.4246, 0.1465, 0.004501, 0.008353, 0.09235, 0.2426, 0.7489, 0.7428, 0.6851, 0.7985, 0.8601, 0.863, 0.8348, 0.7961, 0.8156, 0.01028, 0.05326, 0.08854, 0.2023, 0.07701, 0.1549, 0.6171, 0.2387, 0.04059, 0.008152]): _vg.add([_i], _w, 'REPLACE')
_vg = ob_lizardbody.vertex_groups.new(name='Bone.002_R.002')
for _i, _w in zip([101, 103, 104, 105, 106, 107, 108, 109, 110, 111, 112, 113, 114, 115, 116, 117, 118, 119, 120, 121, 122, 123, 124, 125, 126, 127, 128, 129, 130, 131, 132, 133, 134, 135, 136, 137, 138, 139, 140, 141], [0.1773, 0.1088, 0.05434, 0.09398, 0.08566, 0.07774, 0.0681, 0.153, 0.9795, 0.9732, 0.9676, 0.9955, 0.9974, 0.9959, 0.9844, 0.9913, 0.999, 0.9986, 0.9987, 0.9999, 0.9999, 0.9999, 0.9997, 0.9998, 0.9998, 0.9998, 0.9998, 0.9999, 0.9999, 0.9999, 0.9999, 0.9999, 0.9441, 0.9066, 0.7772, 0.9161, 0.8318, 0.3489, 0.7341, 0.9527]): _vg.add([_i], _w, 'REPLACE')
_vg = ob_lizardbody.vertex_groups.new(name='Bone.003')
for _i, _w in zip([91, 92, 93, 94, 95, 96, 97, 98, 99, 185, 252, 253, 254, 255, 256, 257, 258, 259, 260, 261, 262, 263, 264, 265, 269, 309, 310, 311, 314, 315, 316, 317], [0.08588, 0.02468, 0.01013, 0.1939, 0.889, 0.8645, 0.8665, 0.8859, 0.06157, 0.01034, 0.7674, 0.7066, 0.08583, 0.02475, 0.01011, 0.1949, 0.9556, 0.9011, 0.8863, 0.8648, 0.8689, 0.8918, 0.06177, 0.1762, 0.09876, 0.002943, 0.002879, 0.001779, 0.006519, 0.004729, 0.005197, 0.004355]): _vg.add([_i], _w, 'REPLACE')
_vg = ob_lizardbody.vertex_groups.new(name='Bone.004')
for _i, _w in zip([95, 96, 97, 98, 258, 259, 260, 261, 262, 263, 309, 310, 311, 312, 313, 314, 315, 316, 317, 318], [0.02832, 0.04228, 0.03755, 0.05369, 0.0232, 0.04085, 0.03061, 0.04218, 0.03594, 0.05076, 0.9644, 0.9591, 0.954, 0.9538, 0.9593, 0.9652, 0.9631, 0.9578, 0.9531, 0.9559]): _vg.add([_i], _w, 'REPLACE')
_vg = ob_lizardbody.vertex_groups.new(name='Bone.005')
for _i, _w in zip([319, 320, 321, 322, 323, 324, 325, 326, 327, 328, 329], [0.9886, 0.9873, 0.9885, 0.9899, 0.9909, 0.9892, 0.9886, 0.9874, 0.9881, 0.9896, 0.9943]): _vg.add([_i], _w, 'REPLACE')
_m = ob_lizardbody.modifiers.new('Armature', 'ARMATURE')
_m.object = ob_armature
ob_lamp.location = (4.076, 1.005, 5.904)
ob_lamp.rotation_euler = (0.6503, 0.05522, 1.866)
ob_lamp.lock_rotations_4d = False
ob_lamp.empty_display_type = 'ARROWS'
ob_lamp.color = (0.0, 0.0, 0.0, 0.0)
ob_lamp.lineart.crease_threshold = 0.0
ob_camera.location = (7.481, -6.508, 5.344)
ob_camera.rotation_euler = (1.109, 0.01082, 0.8149)
ob_camera.lock_rotations_4d = False
ob_camera.empty_display_type = 'ARROWS'
ob_camera.color = (0.0, 0.0, 0.0, 0.0)
ob_camera.display_type = 'WIRE'
ob_camera.lineart.crease_threshold = 0.0

# ---- collection membership
col_collection_1.objects.link(ob_armature)
col_collection_1.objects.link(ob_lizardbody)
col_collection_1.objects.link(ob_lamp)
col_collection_1.objects.link(ob_camera)

# ---- scene / render settings (as saved in the file)
scene.camera = ob_camera
scene.frame_start = 1; scene.frame_end = 14; scene.frame_set(1)
scene.render.engine = 'BLENDER_EEVEE_NEXT'
scene.render.resolution_percentage = 50
scene.render.dither_intensity = 0.0
scene.cycles.use_denoising = False
scene.cycles.samples = 10
scene.cycles.sampling_pattern = 'TABULATED_SOBOL'
scene.cycles.light_sampling_threshold = 0.0
scene.cycles.use_adaptive_sampling = False
scene.cycles.use_light_tree = False
scene.cycles.blur_glossy = 0.0
scene.cycles.pixel_filter_type = 'GAUSSIAN'
scene.cycles.sample_clamp_indirect = 0.0
scene.view_settings.view_transform = 'Standard'
bpy.context.view_layer.update()
